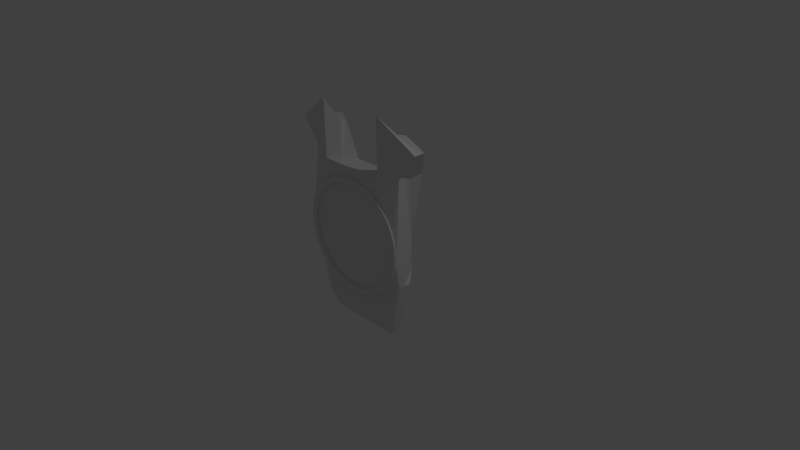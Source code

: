 # Source: Turret.blend  (saved by Blender 2.77.0; exported with 4.5.12 LTS)
import bpy
from mathutils import Matrix  # noqa: F401  (used for matrix-valued properties, if any)

bpy.ops.wm.read_factory_settings(use_empty=True)
scene = bpy.context.scene
scene.name = 'Scene'

# ---- collections
col_collection_1 = bpy.data.collections.new('Collection 1'); scene.collection.children.link(col_collection_1)

# ---- world
world_world = bpy.data.worlds.new('World'); scene.world = world_world
world_world.color = (0.05088, 0.05088, 0.05088)
world_world.use_sun_shadow = False
world_world.sun_shadow_jitter_overblur = 0.0
world_world.cycles.sampling_method = 'MANUAL'

# ---- cameras
cam_camera = bpy.data.cameras.new('Camera')
cam_camera.clip_end = 100.0
cam_camera.lens = 35.0
cam_camera.sensor_width = 32.0
cam_camera.sensor_height = 18.0
cam_camera.ortho_scale = 7.314
cam_camera.dof.focus_distance = 0.0
cam_camera.dof.aperture_fstop = 128.0

# ---- lights
light_lamp = bpy.data.lights.new('Lamp', 'POINT')
light_lamp.transmission_factor = 0.0
light_lamp.cutoff_distance = 30.0
light_lamp.energy = 100.0
light_lamp.shadow_buffer_clip_start = 1.001
light_lamp.shadow_soft_size = 0.1
light_lamp.shadow_maximum_resolution = 0.006
light_lamp.use_absolute_resolution = True

# ---- meshes
me_cube_002 = bpy.data.meshes.new('Cube.002')
me_cube_002.from_pydata([(-0.6094, -0.3976, -0.2743), (-0.7413, -0.4827, 0.7554), (-0.6094, 0.0739, -0.2743), (-0.7413, 1.0, 0.7004), (0.6094, -0.3976, -0.2743), (0.7413, -0.4827, 0.7554), (0.6094, 0.0739, -0.2743), (0.7413, 1.0, 0.7004), (0.0, 0.7789, 1.0), (0.152, 0.764, 1.0), (0.2981, 0.7196, 1.0), (0.4328, 0.6477, 1.0), (0.5508, 0.5508, 1.0), (0.6477, 0.4328, 1.0), (0.7196, 0.2981, 1.0), (0.764, 0.152, 1.0), (0.7789, 9.537e-07, 1.0), (0.764, -0.152, 1.0), (0.7196, -0.2981, 1.0), (0.6477, -0.4328, 1.0), (0.5508, -0.5508, 1.0), (0.4328, -0.6477, 1.0), (0.2981, -0.7196, 1.0), (0.152, -0.764, 1.0), (5.96e-07, -0.7789, 1.0), (-0.152, -0.764, 1.0), (-0.2981, -0.7196, 1.0), (-0.4328, -0.6477, 1.0), (-0.5508, -0.5508, 1.0), (-0.6477, -0.4328, 1.0), (-0.7196, -0.2981, 1.0), (-0.764, -0.152, 1.0), (-0.7789, 0.0, 1.0), (-0.764, 0.152, 1.0), (-0.7196, 0.2981, 1.0), (-0.6477, 0.4328, 1.0), (-0.5508, 0.5508, 1.0), (-0.4328, 0.6477, 1.0), (-0.2981, 0.7196, 1.0), (-0.152, 0.764, 1.0), (0.0, 0.7011, 1.0), (0.1368, 0.6876, 1.0), (0.2683, 0.6477, 1.0), (0.3895, 0.5829, 1.0), (0.4957, 0.4957, 1.0), (0.5829, 0.3895, 1.0), (0.6477, 0.2683, 1.0), (0.6876, 0.1368, 1.0), (0.7011, 4.768e-07, 1.0), (0.6876, -0.1368, 1.0), (0.6477, -0.2683, 1.0), (0.5829, -0.3895, 1.0), (0.4957, -0.4957, 1.0), (0.3895, -0.5829, 1.0), (0.2683, -0.6477, 1.0), (0.1368, -0.6876, 1.0), (5.96e-07, -0.7011, 1.0), (-0.1368, -0.6876, 1.0), (-0.2683, -0.6477, 1.0), (-0.3895, -0.5829, 1.0), (-0.4957, -0.4957, 1.0), (-0.5829, -0.3895, 1.0), (-0.6477, -0.2683, 1.0), (-0.6876, -0.1368, 1.0), (-0.7011, 0.0, 1.0), (-0.6876, 0.1368, 1.0), (-0.6477, 0.2683, 1.0), (-0.5829, 0.3895, 1.0), (-0.4957, 0.4957, 1.0), (-0.3895, 0.5829, 1.0), (-0.2683, 0.6477, 1.0), (-0.1368, 0.6876, 1.0), (-1.49e-08, 0.7789, 1.091), (0.152, 0.764, 1.091), (0.2981, 0.7196, 1.091), (0.4328, 0.6477, 1.091), (0.5508, 0.5508, 1.091), (0.6477, 0.4328, 1.091), (0.7196, 0.2981, 1.091), (0.764, 0.152, 1.091), (0.7789, 9.537e-07, 1.091), (0.764, -0.152, 1.091), (0.7196, -0.2981, 1.091), (0.6477, -0.4328, 1.091), (0.5508, -0.5508, 1.091), (0.4328, -0.6477, 1.091), (0.2981, -0.7196, 1.091), (0.152, -0.764, 1.091), (5.811e-07, -0.7789, 1.091), (-0.152, -0.764, 1.091), (-0.2981, -0.7196, 1.091), (-0.4328, -0.6477, 1.091), (-0.5508, -0.5508, 1.091), (-0.6477, -0.4328, 1.091), (-0.7196, -0.2981, 1.091), (-0.764, -0.152, 1.091), (-0.7789, -4.441e-16, 1.091), (-0.764, 0.152, 1.091), (-0.7196, 0.2981, 1.091), (-0.6477, 0.4328, 1.091), (-0.5508, 0.5508, 1.091), (-0.4328, 0.6477, 1.091), (-0.2981, 0.7196, 1.091), (-0.152, 0.764, 1.091), (-1.49e-08, 0.7011, 1.091), (0.1368, 0.6876, 1.091), (0.2683, 0.6477, 1.091), (0.3895, 0.5829, 1.091), (0.4957, 0.4957, 1.091), (0.5829, 0.3895, 1.091), (0.6477, 0.2683, 1.091), (0.6876, 0.1368, 1.091), (0.7011, 4.768e-07, 1.091), (0.6876, -0.1368, 1.091), (0.6477, -0.2683, 1.091), (0.5829, -0.3895, 1.091), (0.4957, -0.4957, 1.091), (0.3895, -0.5829, 1.091), (0.2683, -0.6477, 1.091), (0.1368, -0.6876, 1.091), (5.811e-07, -0.7011, 1.091), (-0.1368, -0.6876, 1.091), (-0.2683, -0.6477, 1.091), (-0.3895, -0.5829, 1.091), (-0.4957, -0.4957, 1.091), (-0.5829, -0.3895, 1.091), (-0.6477, -0.2683, 1.091), (-0.6876, -0.1368, 1.091), (-0.7011, -4.441e-16, 1.091), (-0.6876, 0.1368, 1.091), (-0.6477, 0.2683, 1.091), (-0.5829, 0.3895, 1.091), (-0.4957, 0.4957, 1.091), (-0.3895, 0.5829, 1.091), (-0.2683, 0.6477, 1.091), (-0.1368, 0.6876, 1.091), (0.0, -1.0, 1.0), (0.0, -1.0, -0.2743), (-0.7413, -0.4827, 0.5), (0.7413, -0.4827, 0.2257), (-0.5, -1.0, 1.0), (0.5, -1.0, -0.2743), (-0.7413, -0.4827, 0.2257), (0.7413, -0.4827, 0.5), (0.5, -1.0, 1.0), (-0.5, -1.0, -0.2743), (0.0, -1.295, 0.2257), (0.0, -1.295, 0.5), (-0.5, -1.295, 0.5), (0.5, -1.295, 0.5), (0.5, -1.295, 0.2257), (-0.5, -1.295, 0.2257), (0.0, 0.9114, 1.0), (0.0, 0.4408, -0.2198), (-0.7413, 1.0, 0.2257), (0.467, 0.9114, 1.0), (0.7413, 1.0, 0.2257), (-0.7413, 1.0, 0.5), (-0.467, 0.9114, 1.0), (0.7413, 1.0, 0.5), (0.0, 0.8562, -0.0648), (0.0, 0.8262, 0.5), (0.3601, 0.8262, 0.5), (-0.3601, 0.8262, 0.5), (-0.2611, 0.8559, -0.07392), (0.2611, 0.8559, -0.07392), (-0.9976, 1.316, 0.2257), (-0.7985, 0.9586, -0.2743), (0.467, 1.688, 1.0), (1.0, 1.314, 0.7004), (0.9976, 1.316, 0.2257), (0.7985, 0.9586, -0.2743), (-0.573, 1.384, -0.1304), (-0.9978, 1.316, 0.5), (0.9978, 1.316, 0.5), (-1.0, 1.314, 0.7004), (-0.467, 1.688, 1.0), (0.573, 1.384, -0.1304), (0.3601, 1.37, 0.5), (-0.3601, 1.37, 0.5), (-0.3639, 1.369, 0.2166), (0.3639, 1.369, 0.2166), (-0.3385, -0.9009, 0.08721), (-0.3385, -0.9009, -0.4404), (-0.3061, -0.8977, 0.08721), (-0.3061, -0.8977, -0.4404), (-0.2751, -0.8883, 0.08721), (-0.2751, -0.8883, -0.4404), (-0.2464, -0.8729, 0.08721), (-0.2464, -0.8729, -0.4404), (-0.2213, -0.8523, 0.08721), (-0.2213, -0.8523, -0.4404), (-0.2007, -0.8272, 0.08721), (-0.2007, -0.8272, -0.4404), (-0.1854, -0.7986, 0.08721), (-0.1854, -0.7986, -0.4404), (-0.1759, -0.7675, 0.08721), (-0.1759, -0.7675, -0.4404), (-0.1728, -0.7352, 0.08721), (-0.1728, -0.7352, -0.4404), (-0.1759, -0.7028, 0.08721), (-0.1759, -0.7028, -0.4404), (-0.1854, -0.6717, 0.08721), (-0.1854, -0.6717, -0.4404), (-0.2007, -0.6431, 0.08721), (-0.2007, -0.6431, -0.4404), (-0.2213, -0.618, 0.08721), (-0.2213, -0.618, -0.4404), (-0.2464, -0.5974, 0.08721), (-0.2464, -0.5974, -0.4404), (-0.2751, -0.5821, 0.08721), (-0.2751, -0.5821, -0.4404), (-0.3061, -0.5726, 0.08721), (-0.3061, -0.5726, -0.4404), (-0.3385, -0.5694, 0.08721), (-0.3385, -0.5694, -0.4404), (-0.3708, -0.5726, 0.08721), (-0.3708, -0.5726, -0.4404), (-0.4019, -0.5821, 0.08721), (-0.4019, -0.5821, -0.4404), (-0.4305, -0.5974, 0.08721), (-0.4305, -0.5974, -0.4404), (-0.4557, -0.618, 0.08721), (-0.4557, -0.618, -0.4404), (-0.4763, -0.6431, 0.08721), (-0.4763, -0.6431, -0.4404), (-0.4916, -0.6717, 0.08721), (-0.4916, -0.6717, -0.4404), (-0.501, -0.7028, 0.08721), (-0.501, -0.7028, -0.4404), (-0.5042, -0.7352, 0.08721), (-0.5042, -0.7352, -0.4404), (-0.501, -0.7675, 0.08721), (-0.501, -0.7675, -0.4404), (-0.4916, -0.7986, 0.08721), (-0.4916, -0.7986, -0.4404), (-0.4763, -0.8272, 0.08721), (-0.4763, -0.8272, -0.4404), (-0.4557, -0.8523, 0.08721), (-0.4557, -0.8523, -0.4404), (-0.4305, -0.8729, 0.08721), (-0.4305, -0.8729, -0.4404), (-0.4019, -0.8883, 0.08721), (-0.4019, -0.8883, -0.4404), (-0.3708, -0.8977, 0.08721), (-0.3708, -0.8977, -0.4404), (-0.3175, -0.8406, -0.4404), (-0.3385, -0.8426, -0.4404), (-0.2974, -0.8344, -0.4404), (-0.2788, -0.8245, -0.4404), (-0.2625, -0.8111, -0.4404), (-0.2491, -0.7949, -0.4404), (-0.2392, -0.7763, -0.4404), (-0.2331, -0.7561, -0.4404), (-0.231, -0.7352, -0.4404), (-0.2331, -0.7142, -0.4404), (-0.2392, -0.694, -0.4404), (-0.2491, -0.6755, -0.4404), (-0.2625, -0.6592, -0.4404), (-0.2788, -0.6458, -0.4404), (-0.2974, -0.6359, -0.4404), (-0.3175, -0.6298, -0.4404), (-0.3385, -0.6277, -0.4404), (-0.3594, -0.6298, -0.4404), (-0.3796, -0.6359, -0.4404), (-0.3982, -0.6458, -0.4404), (-0.4145, -0.6592, -0.4404), (-0.4278, -0.6755, -0.4404), (-0.4378, -0.694, -0.4404), (-0.4439, -0.7142, -0.4404), (-0.4459, -0.7352, -0.4404), (-0.4439, -0.7561, -0.4404), (-0.4378, -0.7763, -0.4404), (-0.4278, -0.7949, -0.4404), (-0.4145, -0.8111, -0.4404), (-0.3982, -0.8245, -0.4404), (-0.3796, -0.8344, -0.4404), (-0.3594, -0.8406, -0.4404), (-0.3193, -0.8424, -0.2538), (-0.3385, -0.8444, -0.2538), (-0.2991, -0.8363, -0.2538), (-0.2805, -0.8263, -0.2538), (-0.2642, -0.813, -0.2538), (-0.2509, -0.7967, -0.2538), (-0.241, -0.7781, -0.2538), (-0.2348, -0.7579, -0.2538), (-0.2328, -0.737, -0.2538), (-0.2348, -0.716, -0.2538), (-0.241, -0.6958, -0.2538), (-0.2509, -0.6773, -0.2538), (-0.2642, -0.661, -0.2538), (-0.2805, -0.6476, -0.2538), (-0.2991, -0.6377, -0.2538), (-0.3193, -0.6316, -0.2538), (-0.3385, -0.6295, -0.2538), (-0.3577, -0.6316, -0.2538), (-0.3778, -0.6377, -0.2538), (-0.3964, -0.6476, -0.2538), (-0.4127, -0.661, -0.2538), (-0.4261, -0.6773, -0.2538), (-0.436, -0.6958, -0.2538), (-0.4421, -0.716, -0.2538), (-0.4442, -0.737, -0.2538), (-0.4421, -0.7579, -0.2538), (-0.436, -0.7781, -0.2538), (-0.4261, -0.7967, -0.2538), (-0.4127, -0.813, -0.2538), (-0.3964, -0.8263, -0.2538), (-0.3778, -0.8363, -0.2538), (-0.3577, -0.8424, -0.2538), (-0.1067, -0.8913, -0.1238), (-0.1067, -0.7581, -0.3592), (-0.1067, -0.6191, -0.1238), (-0.1067, -0.5312, -0.3592), (0.3892, -0.8913, -0.1238), (0.3892, -0.7581, -0.3592), (0.3892, -0.6191, -0.1238), (0.3892, -0.5312, -0.3592), (-0.4293, 0.7225, -0.1994), (0.4885, 0.2575, -0.2516), (0.4293, 0.7225, -0.1994), (0.2955, 0.7225, -0.1237), (-0.4885, 0.2575, -0.2516), (-0.2955, 0.7225, -0.1237), (0.2443, 0.4406, -0.2258), (-0.2443, 0.4406, -0.2258), (0.2443, 0.7225, -0.1219), (0.4885, 0.7225, -0.2007), (0.4885, 0.4287, -0.2329), (-0.2443, 0.7225, -0.1224), (-0.4885, 0.4287, -0.2464), (-0.4885, 0.7225, -0.218), (1.56e-08, 0.4287, -0.2202), (0.2443, 0.4287, -0.2271), (0.4885, 0.1348, -0.2636), (0.4885, -0.1591, -0.2661), (0.4885, -0.4529, -0.2687), (0.2443, -0.4529, -0.2536), (0.2443, -0.1591, -0.2455), (0.0, -0.1591, -0.2425), (-0.2443, -0.1591, -0.2455), (-0.2443, -0.4529, -0.2536), (-0.4885, -0.4529, -0.2687), (-0.4885, -0.1591, -0.2661), (-0.4885, 0.1348, -0.2636), (-0.2443, 0.4287, -0.2271), (-0.2458, 0.4273, -0.2983), (-0.3696, 0.4272, -0.3014), (0.487, 0.2442, -0.3241), (0.3665, 0.4272, -0.3014), (-0.297, 0.6684, -0.1962), (0.2939, 0.6684, -0.1962), (-0.4309, 0.6684, -0.2719), (0.4278, 0.6684, -0.2719), (-0.4901, 0.2442, -0.3241), (0.2427, 0.4273, -0.2983), (0.2427, 0.6684, -0.1944), (0.487, 0.7092, -0.2732), (0.487, 0.4153, -0.3054), (-0.2458, 0.6684, -0.1949), (-0.4901, 0.4153, -0.3189), (-0.4901, 0.7092, -0.2905), (-0.001525, 0.3141, -0.2927), (0.2427, 0.3141, -0.2996), (0.487, 0.1214, -0.3361), (0.487, -0.1724, -0.3386), (0.487, -0.2979, -0.3412), (0.4301, -0.2979, -0.3261), (0.4301, -0.004065, -0.318), (-0.001525, -0.004065, -0.315), (-0.2458, -0.004065, -0.318), (-0.2458, -0.2979, -0.3261), (-0.4901, -0.2979, -0.3412), (-0.4901, -0.1724, -0.3386), (-0.4901, 0.1214, -0.3361), (-0.2458, 0.4153, -0.2996)], [], [(1, 3, 157, 154, 2, 0, 142, 138), (2, 154, 166, 167), (7, 5, 143, 139, 4, 6, 156, 159), (151, 142, 0, 145), (0, 2, 322, 344, 343, 342, 341, 340, 339, 338, 337, 336, 335, 334, 319, 6, 4, 141, 137, 145), (5, 7, 16, 17, 18, 19, 20, 21, 22, 23, 24, 25, 26, 27, 28, 29, 30, 31, 32, 1, 140, 136, 144), (80, 112, 113, 114, 115, 116, 117, 118, 119, 120, 121, 122, 123, 124, 125, 126, 127, 128, 96, 95, 94, 93, 92, 91, 90, 89, 88, 87, 86, 85, 84, 83, 82, 81), (1, 32, 33, 34, 35, 36, 37, 38, 39, 8, 9, 10, 11, 12, 13, 14, 15, 16, 7, 155, 152, 158, 3), (33, 32, 96, 97), (58, 59, 123, 122), (48, 47, 46, 45, 44, 43, 42, 41, 40, 71, 70, 69, 68, 67, 66, 65, 64, 63, 62, 61, 60, 59, 58, 57, 56, 55, 54, 53, 52, 51, 50, 49), (96, 128, 129, 130, 131, 132, 133, 134, 135, 104, 105, 106, 107, 108, 109, 110, 111, 112, 80, 79, 78, 77, 76, 75, 74, 73, 72, 103, 102, 101, 100, 99, 98, 97), (59, 60, 124, 123), (34, 33, 97, 98), (60, 61, 125, 124), (35, 34, 98, 99), (9, 8, 72, 73), (61, 62, 126, 125), (36, 35, 99, 100), (10, 9, 73, 74), (62, 63, 127, 126), (37, 36, 100, 101), (11, 10, 74, 75), (63, 64, 128, 127), (38, 37, 101, 102), (12, 11, 75, 76), (64, 65, 129, 128), (39, 38, 102, 103), (13, 12, 76, 77), (65, 66, 130, 129), (8, 39, 103, 72), (14, 13, 77, 78), (66, 67, 131, 130), (40, 41, 105, 104), (15, 14, 78, 79), (67, 68, 132, 131), (41, 42, 106, 105), (16, 15, 79, 80), (68, 69, 133, 132), (42, 43, 107, 106), (17, 16, 80, 81), (69, 70, 134, 133), (43, 44, 108, 107), (18, 17, 81, 82), (70, 71, 135, 134), (44, 45, 109, 108), (19, 18, 82, 83), (71, 40, 104, 135), (45, 46, 110, 109), (20, 19, 83, 84), (46, 47, 111, 110), (21, 20, 84, 85), (47, 48, 112, 111), (22, 21, 85, 86), (48, 49, 113, 112), (23, 22, 86, 87), (49, 50, 114, 113), (24, 23, 87, 88), (50, 51, 115, 114), (25, 24, 88, 89), (51, 52, 116, 115), (26, 25, 89, 90), (52, 53, 117, 116), (27, 26, 90, 91), (53, 54, 118, 117), (28, 27, 91, 92), (54, 55, 119, 118), (29, 28, 92, 93), (55, 56, 120, 119), (30, 29, 93, 94), (56, 57, 121, 120), (31, 30, 94, 95), (57, 58, 122, 121), (32, 31, 95, 96), (150, 146, 137, 141), (142, 151, 148, 138), (157, 173, 166, 154), (147, 146, 150, 149), (136, 140, 148, 147), (140, 1, 138, 148), (148, 151, 146, 147), (5, 144, 149, 143), (144, 136, 147, 149), (139, 150, 141, 4), (146, 151, 145, 137), (164, 160, 153, 325, 329, 323), (163, 164, 180, 179), (161, 160, 164, 163), (152, 155, 162, 161), (162, 178, 181, 165), (179, 180, 166, 173), (6, 319, 328, 327, 320, 177, 171), (158, 152, 161, 163), (160, 165, 321, 326, 324, 153), (7, 159, 174, 169), (181, 170, 171, 177), (159, 156, 170, 174), (168, 169, 174, 178), (174, 170, 181, 178), (175, 176, 179, 173), (166, 180, 172, 167), (345, 332, 362, 375), (158, 163, 179, 176), (155, 7, 169, 168), (157, 3, 175, 173), (156, 6, 171, 170), (3, 158, 176, 175), (164, 323, 318, 172, 180), (162, 155, 168, 178), (324, 326, 356, 355), (149, 150, 139, 143), (162, 165, 160, 161), (182, 183, 185, 184), (184, 185, 187, 186), (186, 187, 189, 188), (188, 189, 191, 190), (190, 191, 193, 192), (192, 193, 195, 194), (194, 195, 197, 196), (196, 197, 199, 198), (198, 199, 201, 200), (200, 201, 203, 202), (202, 203, 205, 204), (204, 205, 207, 206), (206, 207, 209, 208), (208, 209, 211, 210), (210, 211, 213, 212), (212, 213, 215, 214), (214, 215, 217, 216), (216, 217, 219, 218), (218, 219, 221, 220), (220, 221, 223, 222), (222, 223, 225, 224), (224, 225, 227, 226), (226, 227, 229, 228), (228, 229, 231, 230), (230, 231, 233, 232), (232, 233, 235, 234), (234, 235, 237, 236), (236, 237, 239, 238), (238, 239, 241, 240), (240, 241, 243, 242), (189, 187, 248, 249), (242, 243, 245, 244), (244, 245, 183, 182), (182, 184, 186, 188, 190, 192, 194, 196, 198, 200, 202, 204, 206, 208, 210, 212, 214, 216, 218, 220, 222, 224, 226, 228, 230, 232, 234, 236, 238, 240, 242, 244), (266, 265, 297, 298), (207, 205, 257, 258), (225, 223, 266, 267), (243, 241, 275, 276), (199, 197, 253, 254), (217, 215, 262, 263), (235, 233, 271, 272), (191, 189, 249, 250), (209, 207, 258, 259), (227, 225, 267, 268), (245, 243, 276, 277), (201, 199, 254, 255), (219, 217, 263, 264), (237, 235, 272, 273), (193, 191, 250, 251), (211, 209, 259, 260), (229, 227, 268, 269), (185, 183, 247, 246), (183, 245, 277, 247), (203, 201, 255, 256), (221, 219, 264, 265), (239, 237, 273, 274), (195, 193, 251, 252), (213, 211, 260, 261), (231, 229, 269, 270), (187, 185, 246, 248), (205, 203, 256, 257), (223, 221, 265, 266), (241, 239, 274, 275), (197, 195, 252, 253), (215, 213, 261, 262), (233, 231, 270, 271), (278, 279, 309, 308, 307, 306, 305, 304, 303, 302, 301, 300, 299, 298, 297, 296, 295, 294, 293, 292, 291, 290, 289, 288, 287, 286, 285, 284, 283, 282, 281, 280), (253, 252, 284, 285), (267, 266, 298, 299), (254, 253, 285, 286), (268, 267, 299, 300), (255, 254, 286, 287), (269, 268, 300, 301), (256, 255, 287, 288), (270, 269, 301, 302), (257, 256, 288, 289), (271, 270, 302, 303), (258, 257, 289, 290), (272, 271, 303, 304), (259, 258, 290, 291), (273, 272, 304, 305), (260, 259, 291, 292), (246, 247, 279, 278), (274, 273, 305, 306), (261, 260, 292, 293), (248, 246, 278, 280), (275, 274, 306, 307), (262, 261, 293, 294), (249, 248, 280, 281), (276, 275, 307, 308), (263, 262, 294, 295), (250, 249, 281, 282), (277, 276, 308, 309), (264, 263, 295, 296), (251, 250, 282, 283), (247, 277, 309, 279), (265, 264, 296, 297), (252, 251, 283, 284), (311, 313, 312, 310), (313, 317, 316, 312), (317, 315, 314, 316), (315, 311, 310, 314), (310, 312, 316, 314), (315, 317, 313, 311), (333, 324, 355, 363), (325, 345, 375, 346), (320, 321, 165, 181, 177), (332, 333, 363, 362), (344, 322, 354, 374), (318, 331, 330, 322, 2, 167, 172), (331, 318, 352, 361), (324, 333, 332, 345, 325, 153), (349, 351, 353), (347, 354, 360, 361, 352), (355, 356, 351, 349), (352, 350, 347), (353, 357, 358, 348, 349), (350, 359, 346, 347), (348, 364, 365, 366, 367, 368, 369, 370, 371, 372, 373, 374, 354, 347, 346, 375, 362, 363, 355, 349), (319, 334, 364, 348), (326, 321, 351, 356), (334, 335, 365, 364), (318, 323, 350, 352), (335, 336, 366, 365), (321, 320, 353, 351), (336, 337, 367, 366), (320, 327, 357, 353), (337, 338, 368, 367), (327, 328, 358, 357), (338, 339, 369, 368), (328, 319, 348, 358), (339, 340, 370, 369), (323, 329, 359, 350), (340, 341, 371, 370), (329, 325, 346, 359), (341, 342, 372, 371), (322, 330, 360, 354), (342, 343, 373, 372), (330, 331, 361, 360), (343, 344, 374, 373)])
me_cube_002.use_remesh_preserve_volume = False
me_cube_002.use_remesh_preserve_attributes = False
me_cube_002.use_mirror_x = True
me_cube_002.update()

# ---- objects
ob_lamp = bpy.data.objects.new('Lamp', light_lamp)
ob_camera = bpy.data.objects.new('Camera', cam_camera)
ob_cube_002 = bpy.data.objects.new('Cube.002', me_cube_002)

# ---- transforms, parenting, visibility, modifiers, constraints
ob_lamp.location = (4.076, 1.005, 5.904)
ob_lamp.rotation_euler = (0.6503, 0.05522, 1.866)
ob_lamp.lock_rotations_4d = False
ob_lamp.empty_display_type = 'ARROWS'
ob_lamp.color = (0.0, 0.0, 0.0, 0.0)
ob_lamp.lineart.crease_threshold = 0.0
ob_camera.location = (7.481, -6.508, 5.344)
ob_camera.rotation_euler = (1.109, 0.01082, 0.8149)
ob_camera.lock_rotations_4d = False
ob_camera.empty_display_type = 'ARROWS'
ob_camera.color = (0.0, 0.0, 0.0, 0.0)
ob_camera.display_type = 'WIRE'
ob_camera.lineart.crease_threshold = 0.0
ob_cube_002.location = (0.0, 0.0, 0.3809)
ob_cube_002.rotation_euler = (1.571, 0.0, 0.0)
ob_cube_002.scale = (1.0, 1.0, 0.3196)
ob_cube_002.lineart.crease_threshold = 0.0
ob_cube_002.use_mesh_mirror_x = True

# ---- collection membership
col_collection_1.objects.link(ob_lamp)
col_collection_1.objects.link(ob_camera)
col_collection_1.objects.link(ob_cube_002)

# ---- scene / render settings (as saved in the file)
scene.camera = ob_camera
scene.frame_start = 1; scene.frame_end = 250; scene.frame_set(1)
scene.render.engine = 'BLENDER_EEVEE_NEXT'
scene.render.resolution_percentage = 50
scene.render.dither_intensity = 0.0
scene.cycles.use_denoising = False
scene.cycles.samples = 128
scene.cycles.sampling_pattern = 'TABULATED_SOBOL'
scene.cycles.light_sampling_threshold = 0.0
scene.cycles.use_adaptive_sampling = False
scene.cycles.use_light_tree = False
scene.cycles.blur_glossy = 0.0
scene.cycles.sample_clamp_indirect = 0.0
scene.view_settings.view_transform = 'Standard'
bpy.context.view_layer.update()
